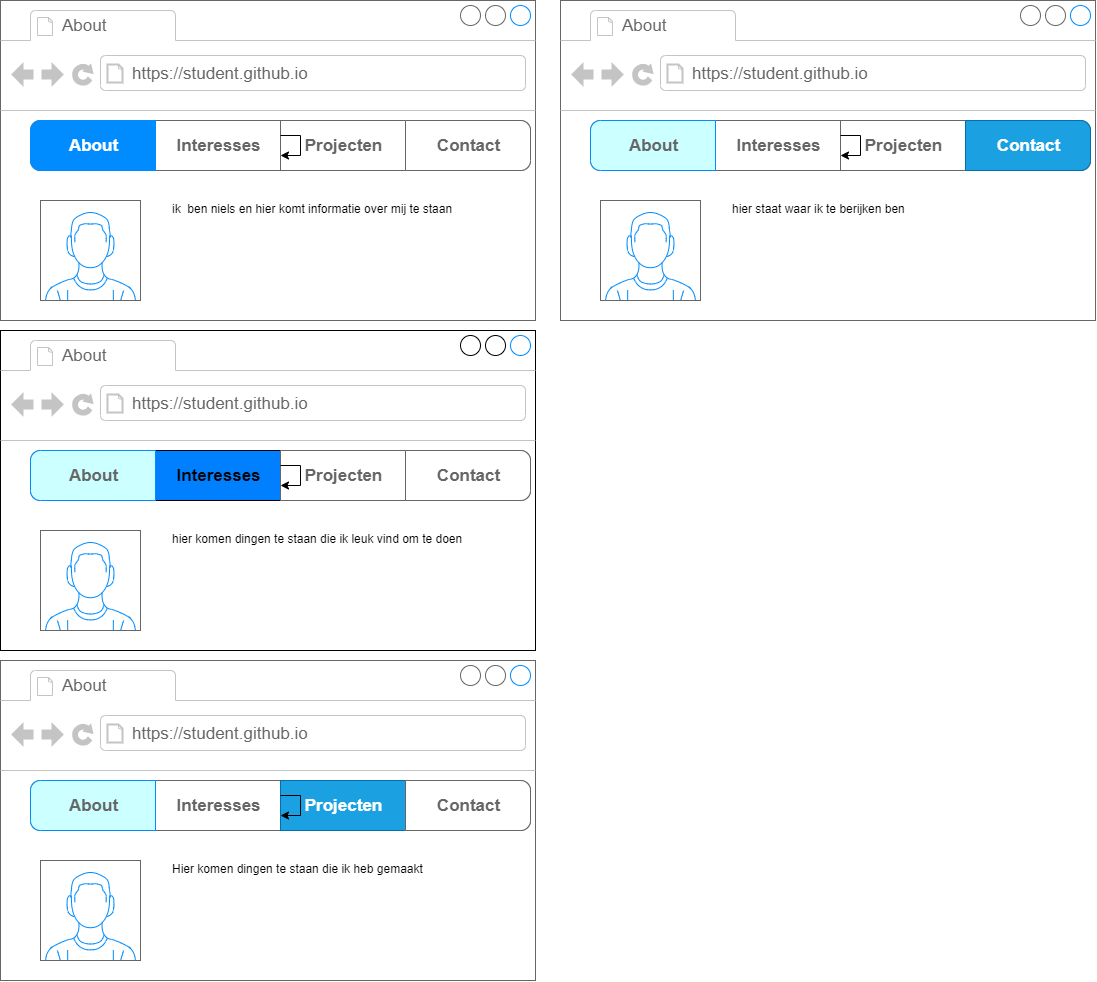

The diagram above was exported from draw.io. Its source (the exported page's mxGraphModel, read from the mxfile embedded in the PNG):
<mxGraphModel dx="1093" dy="821" grid="1" gridSize="10" guides="1" tooltips="1" connect="1" arrows="1" fold="1" page="1" pageScale="1" pageWidth="850" pageHeight="1100" math="0" shadow="0">
  <root>
    <mxCell id="0" />
    <mxCell id="1" parent="0" />
    <mxCell id="2" value="" style="strokeWidth=1;shadow=0;dashed=0;align=center;html=1;shape=mxgraph.mockup.containers.browserWindow;rSize=0;strokeColor=#666666;strokeColor2=#008cff;strokeColor3=#c4c4c4;mainText=,;recursiveResize=0;" parent="1" vertex="1">
      <mxGeometry width="535" height="320" as="geometry" />
    </mxCell>
    <mxCell id="3" value="About" style="strokeWidth=1;shadow=0;dashed=0;align=center;html=1;shape=mxgraph.mockup.containers.anchor;fontSize=17;fontColor=#666666;align=left;" parent="2" vertex="1">
      <mxGeometry x="60" y="12" width="110" height="26" as="geometry" />
    </mxCell>
    <mxCell id="4" value="https://student.github.io" style="strokeWidth=1;shadow=0;dashed=0;align=center;html=1;shape=mxgraph.mockup.containers.anchor;rSize=0;fontSize=17;fontColor=#666666;align=left;" parent="2" vertex="1">
      <mxGeometry x="130" y="60" width="250" height="26" as="geometry" />
    </mxCell>
    <mxCell id="5" value="" style="verticalLabelPosition=bottom;shadow=0;dashed=0;align=center;html=1;verticalAlign=top;strokeWidth=1;shape=mxgraph.mockup.containers.userMale;strokeColor=#666666;strokeColor2=#008cff;" parent="2" vertex="1">
      <mxGeometry x="40" y="200" width="100" height="100" as="geometry" />
    </mxCell>
    <mxCell id="6" value="" style="strokeWidth=1;shadow=0;dashed=0;align=center;html=1;shape=mxgraph.mockup.rrect;rSize=10;fillColor=#ffffff;strokeColor=#666666;" parent="2" vertex="1">
      <mxGeometry x="30" y="120" width="500" height="50" as="geometry" />
    </mxCell>
    <mxCell id="7" value="Interesses" style="strokeColor=inherit;fillColor=inherit;gradientColor=inherit;strokeWidth=1;shadow=0;dashed=0;align=center;html=1;shape=mxgraph.mockup.rrect;rSize=0;fontSize=17;fontColor=#666666;fontStyle=1;resizeHeight=1;" parent="6" vertex="1">
      <mxGeometry width="125" height="50" relative="1" as="geometry">
        <mxPoint x="125" as="offset" />
      </mxGeometry>
    </mxCell>
    <mxCell id="8" value="Projecten" style="strokeColor=inherit;fillColor=inherit;gradientColor=inherit;strokeWidth=1;shadow=0;dashed=0;align=center;html=1;shape=mxgraph.mockup.rrect;rSize=0;fontSize=17;fontColor=#666666;fontStyle=1;resizeHeight=1;" parent="6" vertex="1">
      <mxGeometry width="125" height="50" relative="1" as="geometry">
        <mxPoint x="250" as="offset" />
      </mxGeometry>
    </mxCell>
    <mxCell id="9" value="Contact&lt;br&gt;" style="strokeColor=inherit;fillColor=inherit;gradientColor=inherit;strokeWidth=1;shadow=0;dashed=0;align=center;html=1;shape=mxgraph.mockup.rightButton;rSize=10;fontSize=17;fontColor=#666666;fontStyle=1;resizeHeight=1;" parent="6" vertex="1">
      <mxGeometry x="1" width="125" height="50" relative="1" as="geometry">
        <mxPoint x="-125" as="offset" />
      </mxGeometry>
    </mxCell>
    <mxCell id="10" value="About" style="strokeWidth=1;shadow=0;dashed=0;align=center;html=1;shape=mxgraph.mockup.leftButton;rSize=10;fontSize=17;fontColor=#ffffff;fontStyle=1;fillColor=#008cff;strokeColor=#008cff;resizeHeight=1;" parent="6" vertex="1">
      <mxGeometry width="125" height="50" relative="1" as="geometry" />
    </mxCell>
    <mxCell id="17" style="edgeStyle=orthogonalEdgeStyle;rounded=0;orthogonalLoop=1;jettySize=auto;html=1;" edge="1" parent="6" source="7" target="7">
      <mxGeometry relative="1" as="geometry" />
    </mxCell>
    <mxCell id="16" value="ik&amp;nbsp; ben niels en hier komt informatie over mij te staan" style="text;spacingTop=-5;whiteSpace=wrap;html=1;align=left;fontSize=12;fontFamily=Helvetica;fillColor=none;strokeColor=none;shadow=0;" parent="2" vertex="1">
      <mxGeometry x="170" y="200" width="300" height="100" as="geometry" />
    </mxCell>
    <mxCell id="18" value="" style="strokeWidth=1;shadow=0;dashed=0;align=center;html=1;shape=mxgraph.mockup.containers.browserWindow;rSize=0;strokeColor2=#008cff;strokeColor3=#c4c4c4;mainText=,;recursiveResize=0;" vertex="1" parent="1">
      <mxGeometry y="330" width="535" height="320" as="geometry" />
    </mxCell>
    <mxCell id="19" value="About" style="strokeWidth=1;shadow=0;dashed=0;align=center;html=1;shape=mxgraph.mockup.containers.anchor;fontSize=17;fontColor=#666666;align=left;" vertex="1" parent="18">
      <mxGeometry x="60" y="12" width="110" height="26" as="geometry" />
    </mxCell>
    <mxCell id="20" value="https://student.github.io" style="strokeWidth=1;shadow=0;dashed=0;align=center;html=1;shape=mxgraph.mockup.containers.anchor;rSize=0;fontSize=17;fontColor=#666666;align=left;" vertex="1" parent="18">
      <mxGeometry x="130" y="60" width="250" height="26" as="geometry" />
    </mxCell>
    <mxCell id="21" value="" style="verticalLabelPosition=bottom;shadow=0;dashed=0;align=center;html=1;verticalAlign=top;strokeWidth=1;shape=mxgraph.mockup.containers.userMale;strokeColor=#666666;strokeColor2=#008cff;" vertex="1" parent="18">
      <mxGeometry x="40" y="200" width="100" height="100" as="geometry" />
    </mxCell>
    <mxCell id="22" value="" style="strokeWidth=1;shadow=0;dashed=0;align=center;html=1;shape=mxgraph.mockup.rrect;rSize=10;fillColor=#ffffff;strokeColor=#666666;" vertex="1" parent="18">
      <mxGeometry x="30" y="120" width="500" height="50" as="geometry" />
    </mxCell>
    <mxCell id="23" value="Interesses" style="strokeWidth=1;shadow=0;dashed=0;align=center;html=1;shape=mxgraph.mockup.rrect;rSize=0;fontSize=17;fontStyle=1;resizeHeight=1;fillColor=#007FFF;" vertex="1" parent="22">
      <mxGeometry width="125" height="50" relative="1" as="geometry">
        <mxPoint x="125" as="offset" />
      </mxGeometry>
    </mxCell>
    <mxCell id="24" value="Projecten" style="strokeColor=inherit;fillColor=inherit;gradientColor=inherit;strokeWidth=1;shadow=0;dashed=0;align=center;html=1;shape=mxgraph.mockup.rrect;rSize=0;fontSize=17;fontColor=#666666;fontStyle=1;resizeHeight=1;" vertex="1" parent="22">
      <mxGeometry width="125" height="50" relative="1" as="geometry">
        <mxPoint x="250" as="offset" />
      </mxGeometry>
    </mxCell>
    <mxCell id="25" value="Contact&lt;br&gt;" style="strokeColor=inherit;fillColor=inherit;gradientColor=inherit;strokeWidth=1;shadow=0;dashed=0;align=center;html=1;shape=mxgraph.mockup.rightButton;rSize=10;fontSize=17;fontColor=#666666;fontStyle=1;resizeHeight=1;" vertex="1" parent="22">
      <mxGeometry x="1" width="125" height="50" relative="1" as="geometry">
        <mxPoint x="-125" as="offset" />
      </mxGeometry>
    </mxCell>
    <mxCell id="26" value="&lt;font color=&quot;#666666&quot;&gt;About&lt;/font&gt;" style="strokeWidth=1;shadow=0;dashed=0;align=center;html=1;shape=mxgraph.mockup.leftButton;rSize=10;fontSize=17;fontColor=#ffffff;fontStyle=1;strokeColor=#008cff;resizeHeight=1;fillColor=#CCFFFF;" vertex="1" parent="22">
      <mxGeometry width="125" height="50" relative="1" as="geometry" />
    </mxCell>
    <mxCell id="27" style="edgeStyle=orthogonalEdgeStyle;rounded=0;orthogonalLoop=1;jettySize=auto;html=1;" edge="1" parent="22" source="23" target="23">
      <mxGeometry relative="1" as="geometry" />
    </mxCell>
    <mxCell id="28" value="hier komen dingen te staan die ik leuk vind om te doen" style="text;spacingTop=-5;whiteSpace=wrap;html=1;align=left;fontSize=12;fontFamily=Helvetica;fillColor=none;strokeColor=none;shadow=0;" vertex="1" parent="18">
      <mxGeometry x="170" y="200" width="300" height="100" as="geometry" />
    </mxCell>
    <mxCell id="29" value="" style="strokeWidth=1;shadow=0;dashed=0;align=center;html=1;shape=mxgraph.mockup.containers.browserWindow;rSize=0;strokeColor=#666666;strokeColor2=#008cff;strokeColor3=#c4c4c4;mainText=,;recursiveResize=0;" vertex="1" parent="1">
      <mxGeometry y="660" width="535" height="320" as="geometry" />
    </mxCell>
    <mxCell id="30" value="About" style="strokeWidth=1;shadow=0;dashed=0;align=center;html=1;shape=mxgraph.mockup.containers.anchor;fontSize=17;fontColor=#666666;align=left;" vertex="1" parent="29">
      <mxGeometry x="60" y="12" width="110" height="26" as="geometry" />
    </mxCell>
    <mxCell id="31" value="https://student.github.io" style="strokeWidth=1;shadow=0;dashed=0;align=center;html=1;shape=mxgraph.mockup.containers.anchor;rSize=0;fontSize=17;fontColor=#666666;align=left;" vertex="1" parent="29">
      <mxGeometry x="130" y="60" width="250" height="26" as="geometry" />
    </mxCell>
    <mxCell id="32" value="" style="verticalLabelPosition=bottom;shadow=0;dashed=0;align=center;html=1;verticalAlign=top;strokeWidth=1;shape=mxgraph.mockup.containers.userMale;strokeColor=#666666;strokeColor2=#008cff;" vertex="1" parent="29">
      <mxGeometry x="40" y="200" width="100" height="100" as="geometry" />
    </mxCell>
    <mxCell id="33" value="" style="strokeWidth=1;shadow=0;dashed=0;align=center;html=1;shape=mxgraph.mockup.rrect;rSize=10;fillColor=#ffffff;strokeColor=#666666;" vertex="1" parent="29">
      <mxGeometry x="30" y="120" width="500" height="50" as="geometry" />
    </mxCell>
    <mxCell id="34" value="Interesses" style="strokeColor=inherit;fillColor=inherit;gradientColor=inherit;strokeWidth=1;shadow=0;dashed=0;align=center;html=1;shape=mxgraph.mockup.rrect;rSize=0;fontSize=17;fontColor=#666666;fontStyle=1;resizeHeight=1;" vertex="1" parent="33">
      <mxGeometry width="125" height="50" relative="1" as="geometry">
        <mxPoint x="125" as="offset" />
      </mxGeometry>
    </mxCell>
    <mxCell id="35" value="Projecten" style="strokeColor=#006EAF;fillColor=#1ba1e2;strokeWidth=1;shadow=0;dashed=0;align=center;html=1;shape=mxgraph.mockup.rrect;rSize=0;fontSize=17;fontColor=#ffffff;fontStyle=1;resizeHeight=1;" vertex="1" parent="33">
      <mxGeometry width="125" height="50" relative="1" as="geometry">
        <mxPoint x="250" as="offset" />
      </mxGeometry>
    </mxCell>
    <mxCell id="36" value="Contact&lt;br&gt;" style="strokeColor=inherit;fillColor=inherit;gradientColor=inherit;strokeWidth=1;shadow=0;dashed=0;align=center;html=1;shape=mxgraph.mockup.rightButton;rSize=10;fontSize=17;fontColor=#666666;fontStyle=1;resizeHeight=1;" vertex="1" parent="33">
      <mxGeometry x="1" width="125" height="50" relative="1" as="geometry">
        <mxPoint x="-125" as="offset" />
      </mxGeometry>
    </mxCell>
    <mxCell id="37" value="&lt;font color=&quot;#666666&quot;&gt;About&lt;/font&gt;" style="strokeWidth=1;shadow=0;dashed=0;align=center;html=1;shape=mxgraph.mockup.leftButton;rSize=10;fontSize=17;fontColor=#ffffff;fontStyle=1;strokeColor=#008cff;resizeHeight=1;fillColor=#CCFFFF;" vertex="1" parent="33">
      <mxGeometry width="125" height="50" relative="1" as="geometry" />
    </mxCell>
    <mxCell id="38" style="edgeStyle=orthogonalEdgeStyle;rounded=0;orthogonalLoop=1;jettySize=auto;html=1;" edge="1" parent="33" source="34" target="34">
      <mxGeometry relative="1" as="geometry" />
    </mxCell>
    <mxCell id="39" value="Hier komen dingen te staan die ik heb gemaakt" style="text;spacingTop=-5;whiteSpace=wrap;html=1;align=left;fontSize=12;fontFamily=Helvetica;fillColor=none;strokeColor=none;shadow=0;" vertex="1" parent="29">
      <mxGeometry x="170" y="200" width="300" height="100" as="geometry" />
    </mxCell>
    <mxCell id="40" value="" style="strokeWidth=1;shadow=0;dashed=0;align=center;html=1;shape=mxgraph.mockup.containers.browserWindow;rSize=0;strokeColor=#666666;strokeColor2=#008cff;strokeColor3=#c4c4c4;mainText=,;recursiveResize=0;" vertex="1" parent="1">
      <mxGeometry x="560" width="535" height="320" as="geometry" />
    </mxCell>
    <mxCell id="41" value="About" style="strokeWidth=1;shadow=0;dashed=0;align=center;html=1;shape=mxgraph.mockup.containers.anchor;fontSize=17;fontColor=#666666;align=left;" vertex="1" parent="40">
      <mxGeometry x="60" y="12" width="110" height="26" as="geometry" />
    </mxCell>
    <mxCell id="42" value="https://student.github.io" style="strokeWidth=1;shadow=0;dashed=0;align=center;html=1;shape=mxgraph.mockup.containers.anchor;rSize=0;fontSize=17;fontColor=#666666;align=left;" vertex="1" parent="40">
      <mxGeometry x="130" y="60" width="250" height="26" as="geometry" />
    </mxCell>
    <mxCell id="43" value="" style="verticalLabelPosition=bottom;shadow=0;dashed=0;align=center;html=1;verticalAlign=top;strokeWidth=1;shape=mxgraph.mockup.containers.userMale;strokeColor=#666666;strokeColor2=#008cff;" vertex="1" parent="40">
      <mxGeometry x="40" y="200" width="100" height="100" as="geometry" />
    </mxCell>
    <mxCell id="44" value="" style="strokeWidth=1;shadow=0;dashed=0;align=center;html=1;shape=mxgraph.mockup.rrect;rSize=10;fillColor=#ffffff;strokeColor=#666666;" vertex="1" parent="40">
      <mxGeometry x="30" y="120" width="500" height="50" as="geometry" />
    </mxCell>
    <mxCell id="45" value="Interesses" style="strokeColor=inherit;fillColor=inherit;gradientColor=inherit;strokeWidth=1;shadow=0;dashed=0;align=center;html=1;shape=mxgraph.mockup.rrect;rSize=0;fontSize=17;fontColor=#666666;fontStyle=1;resizeHeight=1;" vertex="1" parent="44">
      <mxGeometry width="125" height="50" relative="1" as="geometry">
        <mxPoint x="125" as="offset" />
      </mxGeometry>
    </mxCell>
    <mxCell id="46" value="Projecten" style="strokeColor=inherit;fillColor=inherit;gradientColor=inherit;strokeWidth=1;shadow=0;dashed=0;align=center;html=1;shape=mxgraph.mockup.rrect;rSize=0;fontSize=17;fontColor=#666666;fontStyle=1;resizeHeight=1;" vertex="1" parent="44">
      <mxGeometry width="125" height="50" relative="1" as="geometry">
        <mxPoint x="250" as="offset" />
      </mxGeometry>
    </mxCell>
    <mxCell id="47" value="Contact&lt;br&gt;" style="strokeColor=#006EAF;fillColor=#1ba1e2;strokeWidth=1;shadow=0;dashed=0;align=center;html=1;shape=mxgraph.mockup.rightButton;rSize=10;fontSize=17;fontColor=#ffffff;fontStyle=1;resizeHeight=1;" vertex="1" parent="44">
      <mxGeometry x="1" width="125" height="50" relative="1" as="geometry">
        <mxPoint x="-125" as="offset" />
      </mxGeometry>
    </mxCell>
    <mxCell id="48" value="&lt;font color=&quot;#666666&quot;&gt;About&lt;/font&gt;" style="strokeWidth=1;shadow=0;dashed=0;align=center;html=1;shape=mxgraph.mockup.leftButton;rSize=10;fontSize=17;fontColor=#ffffff;fontStyle=1;strokeColor=#008cff;resizeHeight=1;fillColor=#CCFFFF;" vertex="1" parent="44">
      <mxGeometry width="125" height="50" relative="1" as="geometry" />
    </mxCell>
    <mxCell id="49" style="edgeStyle=orthogonalEdgeStyle;rounded=0;orthogonalLoop=1;jettySize=auto;html=1;" edge="1" parent="44" source="45" target="45">
      <mxGeometry relative="1" as="geometry" />
    </mxCell>
    <mxCell id="50" value="hier staat waar ik te berijken ben" style="text;spacingTop=-5;whiteSpace=wrap;html=1;align=left;fontSize=12;fontFamily=Helvetica;fillColor=none;strokeColor=none;shadow=0;" vertex="1" parent="40">
      <mxGeometry x="170" y="200" width="300" height="100" as="geometry" />
    </mxCell>
  </root>
</mxGraphModel>